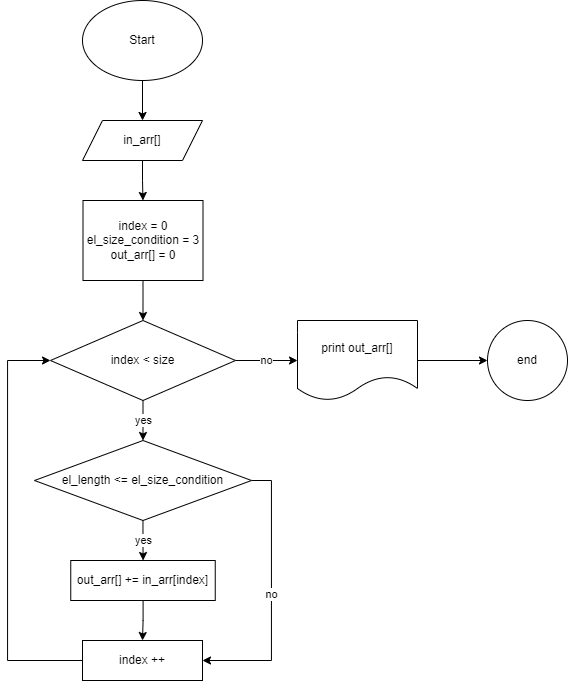

The diagram above was exported from draw.io. Its source (the exported page's mxGraphModel, read from the mxfile embedded in the PNG):
<mxGraphModel dx="1235" dy="578" grid="1" gridSize="10" guides="1" tooltips="1" connect="1" arrows="1" fold="1" page="1" pageScale="1" pageWidth="850" pageHeight="1100" math="0" shadow="0">
  <root>
    <mxCell id="0" />
    <mxCell id="1" parent="0" />
    <mxCell id="q7AzSKvzqr_w1-Qpccha-10" value="" style="edgeStyle=orthogonalEdgeStyle;rounded=0;orthogonalLoop=1;jettySize=auto;html=1;" edge="1" parent="1" source="q7AzSKvzqr_w1-Qpccha-1" target="q7AzSKvzqr_w1-Qpccha-2">
      <mxGeometry relative="1" as="geometry" />
    </mxCell>
    <mxCell id="q7AzSKvzqr_w1-Qpccha-1" value="Start" style="ellipse;whiteSpace=wrap;html=1;" vertex="1" parent="1">
      <mxGeometry x="365" y="40" width="120" height="80" as="geometry" />
    </mxCell>
    <mxCell id="q7AzSKvzqr_w1-Qpccha-11" value="" style="edgeStyle=orthogonalEdgeStyle;rounded=0;orthogonalLoop=1;jettySize=auto;html=1;" edge="1" parent="1" source="q7AzSKvzqr_w1-Qpccha-2" target="q7AzSKvzqr_w1-Qpccha-3">
      <mxGeometry relative="1" as="geometry" />
    </mxCell>
    <mxCell id="q7AzSKvzqr_w1-Qpccha-2" value="in_arr[]" style="shape=parallelogram;perimeter=parallelogramPerimeter;whiteSpace=wrap;html=1;fixedSize=1;" vertex="1" parent="1">
      <mxGeometry x="365" y="160" width="120" height="40" as="geometry" />
    </mxCell>
    <mxCell id="q7AzSKvzqr_w1-Qpccha-12" value="" style="edgeStyle=orthogonalEdgeStyle;rounded=0;orthogonalLoop=1;jettySize=auto;html=1;" edge="1" parent="1" source="q7AzSKvzqr_w1-Qpccha-3" target="q7AzSKvzqr_w1-Qpccha-4">
      <mxGeometry relative="1" as="geometry" />
    </mxCell>
    <mxCell id="q7AzSKvzqr_w1-Qpccha-3" value="index = 0&lt;br&gt;el_size_condition = 3&lt;br&gt;out_arr[] = 0" style="rounded=0;whiteSpace=wrap;html=1;" vertex="1" parent="1">
      <mxGeometry x="365.5" y="240" width="120" height="80" as="geometry" />
    </mxCell>
    <mxCell id="q7AzSKvzqr_w1-Qpccha-13" value="yes" style="edgeStyle=orthogonalEdgeStyle;rounded=0;orthogonalLoop=1;jettySize=auto;html=1;" edge="1" parent="1" source="q7AzSKvzqr_w1-Qpccha-4" target="q7AzSKvzqr_w1-Qpccha-5">
      <mxGeometry relative="1" as="geometry" />
    </mxCell>
    <mxCell id="q7AzSKvzqr_w1-Qpccha-18" value="no" style="edgeStyle=orthogonalEdgeStyle;rounded=0;orthogonalLoop=1;jettySize=auto;html=1;" edge="1" parent="1" source="q7AzSKvzqr_w1-Qpccha-4" target="q7AzSKvzqr_w1-Qpccha-8">
      <mxGeometry relative="1" as="geometry" />
    </mxCell>
    <mxCell id="q7AzSKvzqr_w1-Qpccha-4" value="index &amp;lt; size" style="rhombus;whiteSpace=wrap;html=1;" vertex="1" parent="1">
      <mxGeometry x="333" y="360" width="185" height="80" as="geometry" />
    </mxCell>
    <mxCell id="q7AzSKvzqr_w1-Qpccha-14" value="yes" style="edgeStyle=orthogonalEdgeStyle;rounded=0;orthogonalLoop=1;jettySize=auto;html=1;" edge="1" parent="1" source="q7AzSKvzqr_w1-Qpccha-5" target="q7AzSKvzqr_w1-Qpccha-6">
      <mxGeometry relative="1" as="geometry" />
    </mxCell>
    <mxCell id="q7AzSKvzqr_w1-Qpccha-16" value="no" style="edgeStyle=orthogonalEdgeStyle;rounded=0;orthogonalLoop=1;jettySize=auto;html=1;entryX=1;entryY=0.5;entryDx=0;entryDy=0;exitX=1;exitY=0.5;exitDx=0;exitDy=0;" edge="1" parent="1" source="q7AzSKvzqr_w1-Qpccha-5" target="q7AzSKvzqr_w1-Qpccha-7">
      <mxGeometry relative="1" as="geometry" />
    </mxCell>
    <mxCell id="q7AzSKvzqr_w1-Qpccha-5" value="el_length &amp;lt;= el_size_condition" style="rhombus;whiteSpace=wrap;html=1;" vertex="1" parent="1">
      <mxGeometry x="317" y="480" width="217" height="80" as="geometry" />
    </mxCell>
    <mxCell id="q7AzSKvzqr_w1-Qpccha-15" value="" style="edgeStyle=orthogonalEdgeStyle;rounded=0;orthogonalLoop=1;jettySize=auto;html=1;" edge="1" parent="1" source="q7AzSKvzqr_w1-Qpccha-6" target="q7AzSKvzqr_w1-Qpccha-7">
      <mxGeometry relative="1" as="geometry" />
    </mxCell>
    <mxCell id="q7AzSKvzqr_w1-Qpccha-6" value="out_arr[] += in_arr[index]" style="rounded=0;whiteSpace=wrap;html=1;" vertex="1" parent="1">
      <mxGeometry x="353.25" y="600" width="144.5" height="40" as="geometry" />
    </mxCell>
    <mxCell id="q7AzSKvzqr_w1-Qpccha-17" style="edgeStyle=orthogonalEdgeStyle;rounded=0;orthogonalLoop=1;jettySize=auto;html=1;entryX=0;entryY=0.5;entryDx=0;entryDy=0;exitX=0;exitY=0.5;exitDx=0;exitDy=0;" edge="1" parent="1" source="q7AzSKvzqr_w1-Qpccha-7" target="q7AzSKvzqr_w1-Qpccha-4">
      <mxGeometry relative="1" as="geometry">
        <Array as="points">
          <mxPoint x="290" y="700" />
          <mxPoint x="290" y="400" />
        </Array>
      </mxGeometry>
    </mxCell>
    <mxCell id="q7AzSKvzqr_w1-Qpccha-7" value="index ++" style="rounded=0;whiteSpace=wrap;html=1;" vertex="1" parent="1">
      <mxGeometry x="365" y="680" width="120" height="40" as="geometry" />
    </mxCell>
    <mxCell id="q7AzSKvzqr_w1-Qpccha-19" value="" style="edgeStyle=orthogonalEdgeStyle;rounded=0;orthogonalLoop=1;jettySize=auto;html=1;" edge="1" parent="1" source="q7AzSKvzqr_w1-Qpccha-8" target="q7AzSKvzqr_w1-Qpccha-9">
      <mxGeometry relative="1" as="geometry" />
    </mxCell>
    <mxCell id="q7AzSKvzqr_w1-Qpccha-8" value="print out_arr[]" style="shape=document;whiteSpace=wrap;html=1;boundedLbl=1;" vertex="1" parent="1">
      <mxGeometry x="580" y="360" width="120" height="80" as="geometry" />
    </mxCell>
    <mxCell id="q7AzSKvzqr_w1-Qpccha-9" value="end" style="ellipse;whiteSpace=wrap;html=1;aspect=fixed;" vertex="1" parent="1">
      <mxGeometry x="770" y="360" width="80" height="80" as="geometry" />
    </mxCell>
  </root>
</mxGraphModel>